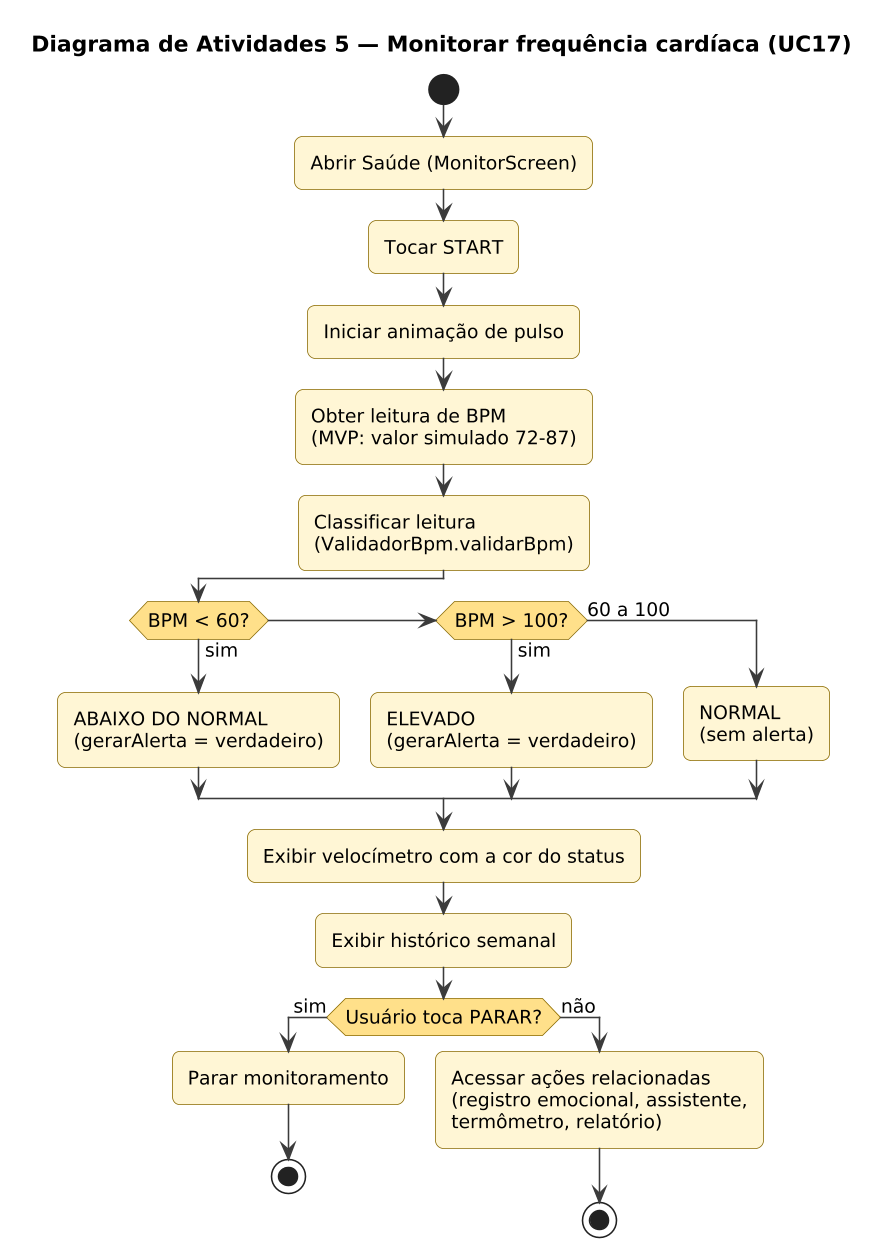

The diagram above was rendered by PlantUML. Its source (embedded in the PNG):
@startuml
skinparamlocked dpi 150
!include style.iuml
title Diagrama de Atividades 5 — Monitorar frequência cardíaca (UC17)
start
:Abrir Saúde (MonitorScreen);
:Tocar START;
:Iniciar animação de pulso;
:Obter leitura de BPM\n(MVP: valor simulado 72-87);
:Classificar leitura
(ValidadorBpm.validarBpm);
if (BPM < 60?) then (sim)
  :ABAIXO DO NORMAL
(gerarAlerta = verdadeiro);
elseif (BPM > 100?) then (sim)
  :ELEVADO
(gerarAlerta = verdadeiro);
else (60 a 100)
  :NORMAL
(sem alerta);
endif
:Exibir velocímetro com a cor do status;
:Exibir histórico semanal;
if (Usuário toca PARAR?) then (sim)
  :Parar monitoramento;
  stop
else (não)
  :Acessar ações relacionadas\n(registro emocional, assistente,\ntermômetro, relatório);
  stop
endif
@enduml